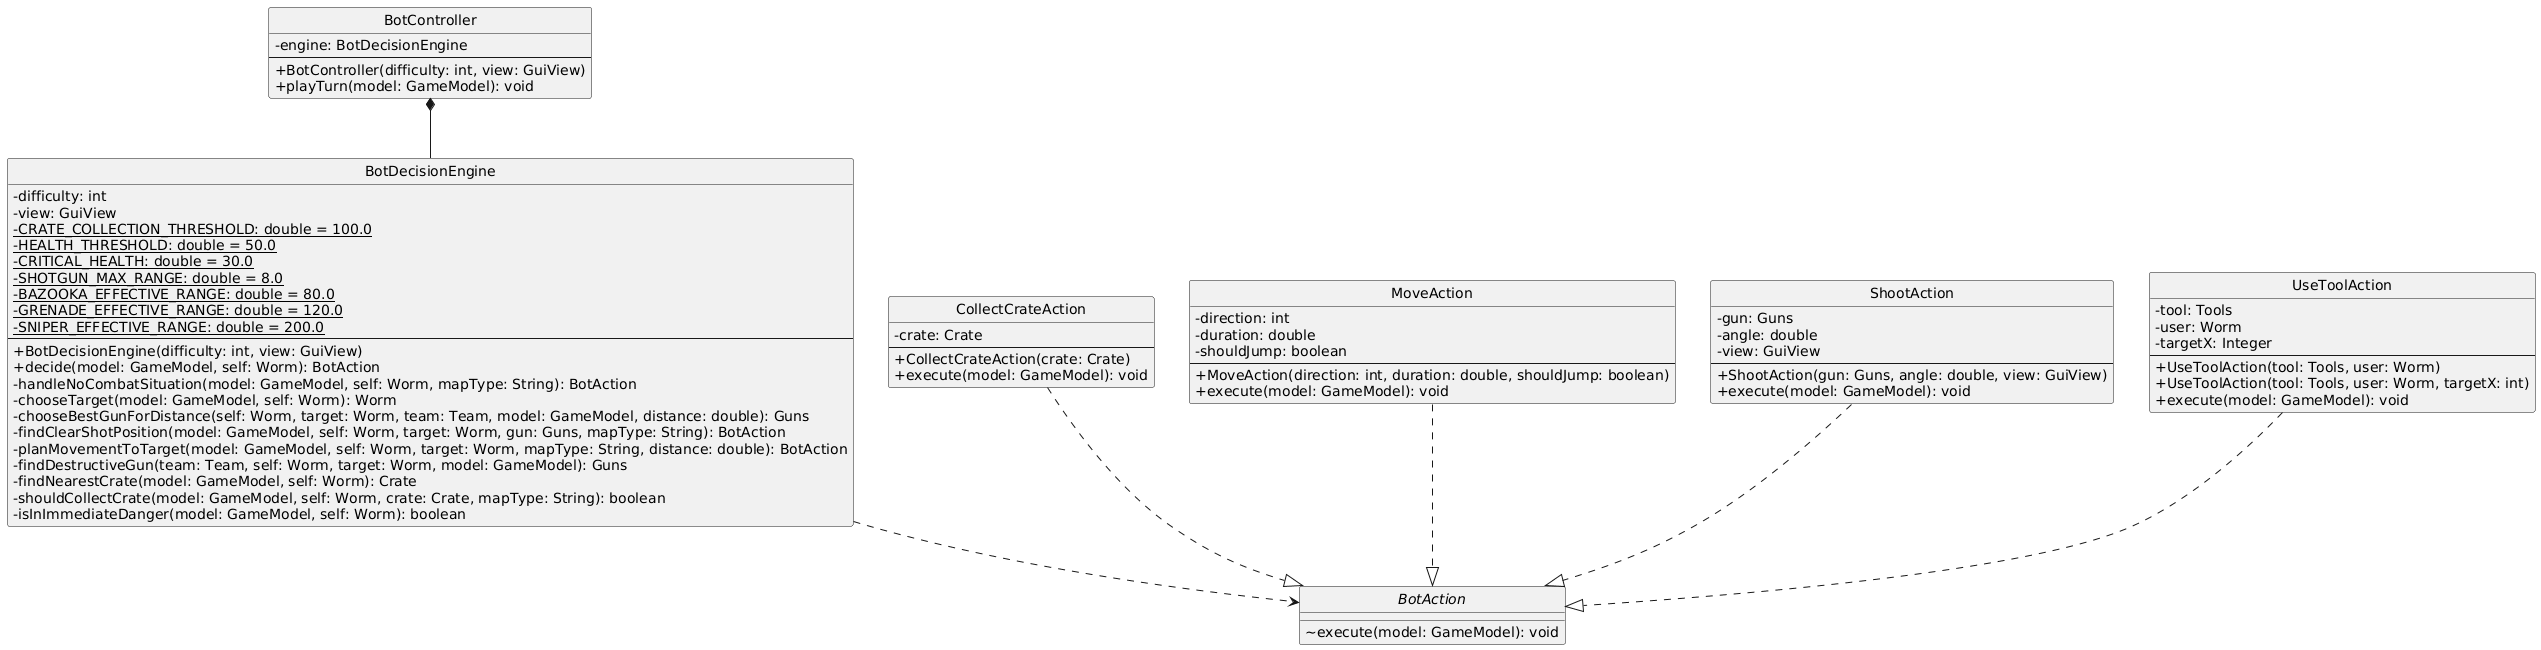

The diagram above was rendered by PlantUML. Its source (embedded in the PNG):
@startuml
skinparam classAttributeIconSize 0
hide circle

interface BotAction {
  ~execute(model: GameModel): void
}

class BotController {
  -engine: BotDecisionEngine
  --
  +BotController(difficulty: int, view: GuiView)
  +playTurn(model: GameModel): void
}

class BotDecisionEngine {
  -difficulty: int
  -view: GuiView
  -{static} CRATE_COLLECTION_THRESHOLD: double = 100.0
  -{static} HEALTH_THRESHOLD: double = 50.0
  -{static} CRITICAL_HEALTH: double = 30.0
  -{static} SHOTGUN_MAX_RANGE: double = 8.0
  -{static} BAZOOKA_EFFECTIVE_RANGE: double = 80.0
  -{static} GRENADE_EFFECTIVE_RANGE: double = 120.0
  -{static} SNIPER_EFFECTIVE_RANGE: double = 200.0
  --
  +BotDecisionEngine(difficulty: int, view: GuiView)
  +decide(model: GameModel, self: Worm): BotAction
  -handleNoCombatSituation(model: GameModel, self: Worm, mapType: String): BotAction
  -chooseTarget(model: GameModel, self: Worm): Worm
  -chooseBestGunForDistance(self: Worm, target: Worm, team: Team, model: GameModel, distance: double): Guns
  -findClearShotPosition(model: GameModel, self: Worm, target: Worm, gun: Guns, mapType: String): BotAction
  -planMovementToTarget(model: GameModel, self: Worm, target: Worm, mapType: String, distance: double): BotAction
  -findDestructiveGun(team: Team, self: Worm, target: Worm, model: GameModel): Guns
  -findNearestCrate(model: GameModel, self: Worm): Crate
  -shouldCollectCrate(model: GameModel, self: Worm, crate: Crate, mapType: String): boolean
  -isInImmediateDanger(model: GameModel, self: Worm): boolean
}

class CollectCrateAction {
  -crate: Crate
  --
  +CollectCrateAction(crate: Crate)
  +execute(model: GameModel): void
}

class MoveAction {
  -direction: int
  -duration: double
  -shouldJump: boolean
  --
  +MoveAction(direction: int, duration: double, shouldJump: boolean)
  +execute(model: GameModel): void
}

class ShootAction {
  -gun: Guns
  -angle: double
  -view: GuiView
  --
  +ShootAction(gun: Guns, angle: double, view: GuiView)
  +execute(model: GameModel): void
}

class UseToolAction {
  -tool: Tools
  -user: Worm
  -targetX: Integer
  --
  +UseToolAction(tool: Tools, user: Worm)
  +UseToolAction(tool: Tools, user: Worm, targetX: int)
  +execute(model: GameModel): void
}

BotController *-- BotDecisionEngine
BotDecisionEngine ..> BotAction
CollectCrateAction ..|> BotAction
MoveAction ..|> BotAction
ShootAction ..|> BotAction
UseToolAction ..|> BotAction
@enduml